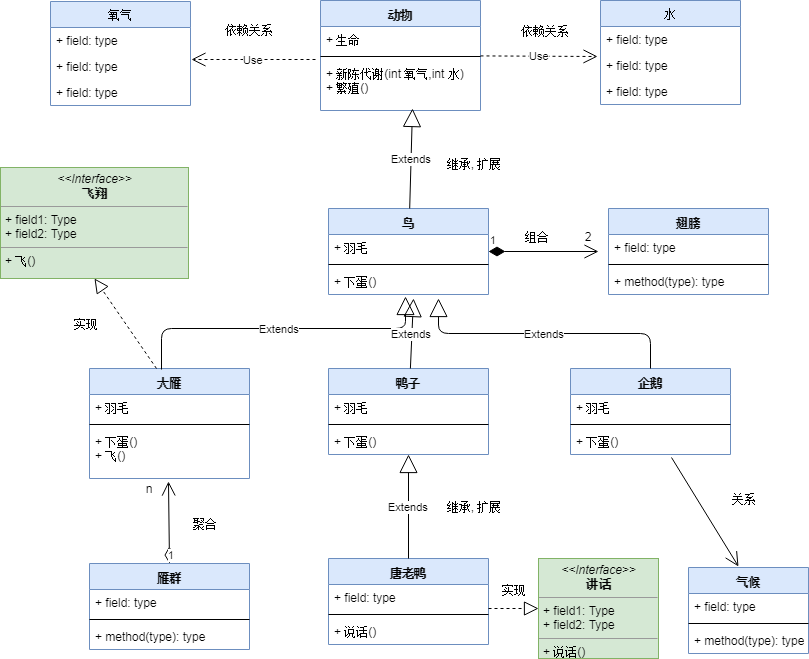

The diagram above was exported from draw.io. Its source (the exported page's mxGraphModel, read from the mxfile embedded in the PNG):
<mxGraphModel dx="1394" dy="715" grid="1" gridSize="10" guides="1" tooltips="1" connect="1" arrows="1" fold="1" page="1" pageScale="1" pageWidth="850" pageHeight="1100" math="0" shadow="0">
  <root>
    <mxCell id="0" />
    <mxCell id="1" parent="0" />
    <mxCell id="82V979220fVbywop-dQz-1" value="动物" style="swimlane;fontStyle=1;align=center;verticalAlign=top;childLayout=stackLayout;horizontal=1;startSize=26;horizontalStack=0;resizeParent=1;resizeParentMax=0;resizeLast=0;collapsible=1;marginBottom=0;fillColor=#dae8fc;strokeColor=#6c8ebf;" vertex="1" parent="1">
      <mxGeometry x="345" y="112" width="160" height="110" as="geometry" />
    </mxCell>
    <mxCell id="82V979220fVbywop-dQz-2" value="+ 生命" style="text;strokeColor=none;fillColor=none;align=left;verticalAlign=top;spacingLeft=4;spacingRight=4;overflow=hidden;rotatable=0;points=[[0,0.5],[1,0.5]];portConstraint=eastwest;" vertex="1" parent="82V979220fVbywop-dQz-1">
      <mxGeometry y="26" width="160" height="26" as="geometry" />
    </mxCell>
    <mxCell id="82V979220fVbywop-dQz-3" value="" style="line;strokeWidth=1;fillColor=none;align=left;verticalAlign=middle;spacingTop=-1;spacingLeft=3;spacingRight=3;rotatable=0;labelPosition=right;points=[];portConstraint=eastwest;" vertex="1" parent="82V979220fVbywop-dQz-1">
      <mxGeometry y="52" width="160" height="8" as="geometry" />
    </mxCell>
    <mxCell id="82V979220fVbywop-dQz-4" value="+ 新陈代谢(int 氧气,int 水)&#10;+ 繁殖()&#10;" style="text;strokeColor=none;fillColor=none;align=left;verticalAlign=top;spacingLeft=4;spacingRight=4;overflow=hidden;rotatable=0;points=[[0,0.5],[1,0.5]];portConstraint=eastwest;" vertex="1" parent="82V979220fVbywop-dQz-1">
      <mxGeometry y="60" width="160" height="50" as="geometry" />
    </mxCell>
    <mxCell id="82V979220fVbywop-dQz-5" value="水" style="swimlane;fontStyle=0;childLayout=stackLayout;horizontal=1;startSize=26;fillColor=#dae8fc;horizontalStack=0;resizeParent=1;resizeParentMax=0;resizeLast=0;collapsible=1;marginBottom=0;strokeColor=#6c8ebf;" vertex="1" parent="1">
      <mxGeometry x="625" y="112" width="140" height="104" as="geometry" />
    </mxCell>
    <mxCell id="82V979220fVbywop-dQz-6" value="+ field: type" style="text;strokeColor=none;fillColor=none;align=left;verticalAlign=top;spacingLeft=4;spacingRight=4;overflow=hidden;rotatable=0;points=[[0,0.5],[1,0.5]];portConstraint=eastwest;" vertex="1" parent="82V979220fVbywop-dQz-5">
      <mxGeometry y="26" width="140" height="26" as="geometry" />
    </mxCell>
    <mxCell id="82V979220fVbywop-dQz-7" value="+ field: type" style="text;strokeColor=none;fillColor=none;align=left;verticalAlign=top;spacingLeft=4;spacingRight=4;overflow=hidden;rotatable=0;points=[[0,0.5],[1,0.5]];portConstraint=eastwest;" vertex="1" parent="82V979220fVbywop-dQz-5">
      <mxGeometry y="52" width="140" height="26" as="geometry" />
    </mxCell>
    <mxCell id="82V979220fVbywop-dQz-8" value="+ field: type" style="text;strokeColor=none;fillColor=none;align=left;verticalAlign=top;spacingLeft=4;spacingRight=4;overflow=hidden;rotatable=0;points=[[0,0.5],[1,0.5]];portConstraint=eastwest;" vertex="1" parent="82V979220fVbywop-dQz-5">
      <mxGeometry y="78" width="140" height="26" as="geometry" />
    </mxCell>
    <mxCell id="82V979220fVbywop-dQz-9" value="氧气" style="swimlane;fontStyle=0;childLayout=stackLayout;horizontal=1;startSize=26;fillColor=#dae8fc;horizontalStack=0;resizeParent=1;resizeParentMax=0;resizeLast=0;collapsible=1;marginBottom=0;strokeColor=#6c8ebf;" vertex="1" parent="1">
      <mxGeometry x="75" y="113" width="140" height="104" as="geometry" />
    </mxCell>
    <mxCell id="82V979220fVbywop-dQz-10" value="+ field: type" style="text;strokeColor=none;fillColor=none;align=left;verticalAlign=top;spacingLeft=4;spacingRight=4;overflow=hidden;rotatable=0;points=[[0,0.5],[1,0.5]];portConstraint=eastwest;" vertex="1" parent="82V979220fVbywop-dQz-9">
      <mxGeometry y="26" width="140" height="26" as="geometry" />
    </mxCell>
    <mxCell id="82V979220fVbywop-dQz-11" value="+ field: type" style="text;strokeColor=none;fillColor=none;align=left;verticalAlign=top;spacingLeft=4;spacingRight=4;overflow=hidden;rotatable=0;points=[[0,0.5],[1,0.5]];portConstraint=eastwest;" vertex="1" parent="82V979220fVbywop-dQz-9">
      <mxGeometry y="52" width="140" height="26" as="geometry" />
    </mxCell>
    <mxCell id="82V979220fVbywop-dQz-12" value="+ field: type" style="text;strokeColor=none;fillColor=none;align=left;verticalAlign=top;spacingLeft=4;spacingRight=4;overflow=hidden;rotatable=0;points=[[0,0.5],[1,0.5]];portConstraint=eastwest;" vertex="1" parent="82V979220fVbywop-dQz-9">
      <mxGeometry y="78" width="140" height="26" as="geometry" />
    </mxCell>
    <mxCell id="82V979220fVbywop-dQz-13" value="Use" style="endArrow=open;endSize=12;dashed=1;html=1;entryX=-0.021;entryY=0.154;entryDx=0;entryDy=0;entryPerimeter=0;" edge="1" parent="1" source="82V979220fVbywop-dQz-1" target="82V979220fVbywop-dQz-7">
      <mxGeometry width="160" relative="1" as="geometry">
        <mxPoint x="335" y="282" as="sourcePoint" />
        <mxPoint x="495" y="282" as="targetPoint" />
      </mxGeometry>
    </mxCell>
    <mxCell id="82V979220fVbywop-dQz-14" value="依赖关系" style="text;html=1;strokeColor=none;fillColor=none;align=center;verticalAlign=middle;whiteSpace=wrap;rounded=0;" vertex="1" parent="1">
      <mxGeometry x="545" y="132" width="50" height="20" as="geometry" />
    </mxCell>
    <mxCell id="82V979220fVbywop-dQz-15" value="Use" style="endArrow=open;endSize=12;dashed=1;html=1;entryX=1.007;entryY=0.231;entryDx=0;entryDy=0;entryPerimeter=0;exitX=-0.031;exitY=-0.02;exitDx=0;exitDy=0;exitPerimeter=0;" edge="1" parent="1" source="82V979220fVbywop-dQz-4" target="82V979220fVbywop-dQz-11">
      <mxGeometry width="160" relative="1" as="geometry">
        <mxPoint x="335" y="162" as="sourcePoint" />
        <mxPoint x="405" y="332" as="targetPoint" />
      </mxGeometry>
    </mxCell>
    <mxCell id="82V979220fVbywop-dQz-16" value="依赖关系" style="text;html=1;strokeColor=none;fillColor=none;align=center;verticalAlign=middle;whiteSpace=wrap;rounded=0;" vertex="1" parent="1">
      <mxGeometry x="249" y="131" width="50" height="20" as="geometry" />
    </mxCell>
    <mxCell id="82V979220fVbywop-dQz-17" value="鸟" style="swimlane;fontStyle=1;align=center;verticalAlign=top;childLayout=stackLayout;horizontal=1;startSize=26;horizontalStack=0;resizeParent=1;resizeParentMax=0;resizeLast=0;collapsible=1;marginBottom=0;fillColor=#dae8fc;strokeColor=#6c8ebf;" vertex="1" parent="1">
      <mxGeometry x="353" y="320" width="160" height="86" as="geometry" />
    </mxCell>
    <mxCell id="82V979220fVbywop-dQz-18" value="+ 羽毛" style="text;strokeColor=none;fillColor=none;align=left;verticalAlign=top;spacingLeft=4;spacingRight=4;overflow=hidden;rotatable=0;points=[[0,0.5],[1,0.5]];portConstraint=eastwest;" vertex="1" parent="82V979220fVbywop-dQz-17">
      <mxGeometry y="26" width="160" height="26" as="geometry" />
    </mxCell>
    <mxCell id="82V979220fVbywop-dQz-19" value="" style="line;strokeWidth=1;fillColor=none;align=left;verticalAlign=middle;spacingTop=-1;spacingLeft=3;spacingRight=3;rotatable=0;labelPosition=right;points=[];portConstraint=eastwest;" vertex="1" parent="82V979220fVbywop-dQz-17">
      <mxGeometry y="52" width="160" height="8" as="geometry" />
    </mxCell>
    <mxCell id="82V979220fVbywop-dQz-20" value="+ 下蛋()" style="text;strokeColor=none;fillColor=none;align=left;verticalAlign=top;spacingLeft=4;spacingRight=4;overflow=hidden;rotatable=0;points=[[0,0.5],[1,0.5]];portConstraint=eastwest;" vertex="1" parent="82V979220fVbywop-dQz-17">
      <mxGeometry y="60" width="160" height="26" as="geometry" />
    </mxCell>
    <mxCell id="82V979220fVbywop-dQz-21" value="Extends" style="endArrow=block;endSize=16;endFill=0;html=1;entryX=0.575;entryY=0.96;entryDx=0;entryDy=0;entryPerimeter=0;" edge="1" parent="1" source="82V979220fVbywop-dQz-17" target="82V979220fVbywop-dQz-4">
      <mxGeometry width="160" relative="1" as="geometry">
        <mxPoint x="133" y="410" as="sourcePoint" />
        <mxPoint x="293" y="410" as="targetPoint" />
      </mxGeometry>
    </mxCell>
    <mxCell id="82V979220fVbywop-dQz-22" value="继承, 扩展" style="text;html=1;strokeColor=none;fillColor=none;align=center;verticalAlign=middle;whiteSpace=wrap;rounded=0;" vertex="1" parent="1">
      <mxGeometry x="463" y="270" width="70" height="10" as="geometry" />
    </mxCell>
    <mxCell id="82V979220fVbywop-dQz-23" value="翅膀" style="swimlane;fontStyle=1;align=center;verticalAlign=top;childLayout=stackLayout;horizontal=1;startSize=26;horizontalStack=0;resizeParent=1;resizeParentMax=0;resizeLast=0;collapsible=1;marginBottom=0;fillColor=#dae8fc;strokeColor=#6c8ebf;" vertex="1" parent="1">
      <mxGeometry x="633" y="320" width="160" height="86" as="geometry" />
    </mxCell>
    <mxCell id="82V979220fVbywop-dQz-24" value="+ field: type" style="text;strokeColor=none;fillColor=none;align=left;verticalAlign=top;spacingLeft=4;spacingRight=4;overflow=hidden;rotatable=0;points=[[0,0.5],[1,0.5]];portConstraint=eastwest;" vertex="1" parent="82V979220fVbywop-dQz-23">
      <mxGeometry y="26" width="160" height="26" as="geometry" />
    </mxCell>
    <mxCell id="82V979220fVbywop-dQz-25" value="" style="line;strokeWidth=1;fillColor=none;align=left;verticalAlign=middle;spacingTop=-1;spacingLeft=3;spacingRight=3;rotatable=0;labelPosition=right;points=[];portConstraint=eastwest;" vertex="1" parent="82V979220fVbywop-dQz-23">
      <mxGeometry y="52" width="160" height="8" as="geometry" />
    </mxCell>
    <mxCell id="82V979220fVbywop-dQz-26" value="+ method(type): type" style="text;strokeColor=none;fillColor=none;align=left;verticalAlign=top;spacingLeft=4;spacingRight=4;overflow=hidden;rotatable=0;points=[[0,0.5],[1,0.5]];portConstraint=eastwest;" vertex="1" parent="82V979220fVbywop-dQz-23">
      <mxGeometry y="60" width="160" height="26" as="geometry" />
    </mxCell>
    <mxCell id="82V979220fVbywop-dQz-27" value="1" style="endArrow=open;html=1;endSize=12;startArrow=diamondThin;startSize=14;startFill=1;edgeStyle=orthogonalEdgeStyle;align=left;verticalAlign=bottom;" edge="1" parent="1">
      <mxGeometry x="-1" y="3" relative="1" as="geometry">
        <mxPoint x="513" y="363" as="sourcePoint" />
        <mxPoint x="623" y="363" as="targetPoint" />
      </mxGeometry>
    </mxCell>
    <mxCell id="82V979220fVbywop-dQz-28" value="组合" style="text;html=1;strokeColor=none;fillColor=none;align=center;verticalAlign=middle;whiteSpace=wrap;rounded=0;" vertex="1" parent="1">
      <mxGeometry x="536" y="338" width="50" height="20" as="geometry" />
    </mxCell>
    <mxCell id="82V979220fVbywop-dQz-34" value="大雁" style="swimlane;fontStyle=1;align=center;verticalAlign=top;childLayout=stackLayout;horizontal=1;startSize=26;horizontalStack=0;resizeParent=1;resizeParentMax=0;resizeLast=0;collapsible=1;marginBottom=0;fillColor=#dae8fc;strokeColor=#6c8ebf;" vertex="1" parent="1">
      <mxGeometry x="114" y="480" width="160" height="110" as="geometry" />
    </mxCell>
    <mxCell id="82V979220fVbywop-dQz-35" value="+ 羽毛" style="text;strokeColor=none;fillColor=none;align=left;verticalAlign=top;spacingLeft=4;spacingRight=4;overflow=hidden;rotatable=0;points=[[0,0.5],[1,0.5]];portConstraint=eastwest;" vertex="1" parent="82V979220fVbywop-dQz-34">
      <mxGeometry y="26" width="160" height="26" as="geometry" />
    </mxCell>
    <mxCell id="82V979220fVbywop-dQz-36" value="" style="line;strokeWidth=1;fillColor=none;align=left;verticalAlign=middle;spacingTop=-1;spacingLeft=3;spacingRight=3;rotatable=0;labelPosition=right;points=[];portConstraint=eastwest;" vertex="1" parent="82V979220fVbywop-dQz-34">
      <mxGeometry y="52" width="160" height="8" as="geometry" />
    </mxCell>
    <mxCell id="82V979220fVbywop-dQz-37" value="+ 下蛋()&#10;+ 飞()&#10;" style="text;strokeColor=none;fillColor=none;align=left;verticalAlign=top;spacingLeft=4;spacingRight=4;overflow=hidden;rotatable=0;points=[[0,0.5],[1,0.5]];portConstraint=eastwest;" vertex="1" parent="82V979220fVbywop-dQz-34">
      <mxGeometry y="60" width="160" height="50" as="geometry" />
    </mxCell>
    <mxCell id="82V979220fVbywop-dQz-38" value="企鹅" style="swimlane;fontStyle=1;align=center;verticalAlign=top;childLayout=stackLayout;horizontal=1;startSize=26;horizontalStack=0;resizeParent=1;resizeParentMax=0;resizeLast=0;collapsible=1;marginBottom=0;fillColor=#dae8fc;strokeColor=#6c8ebf;" vertex="1" parent="1">
      <mxGeometry x="595" y="480" width="160" height="86" as="geometry" />
    </mxCell>
    <mxCell id="82V979220fVbywop-dQz-39" value="+ 羽毛" style="text;strokeColor=none;fillColor=none;align=left;verticalAlign=top;spacingLeft=4;spacingRight=4;overflow=hidden;rotatable=0;points=[[0,0.5],[1,0.5]];portConstraint=eastwest;" vertex="1" parent="82V979220fVbywop-dQz-38">
      <mxGeometry y="26" width="160" height="26" as="geometry" />
    </mxCell>
    <mxCell id="82V979220fVbywop-dQz-40" value="" style="line;strokeWidth=1;fillColor=none;align=left;verticalAlign=middle;spacingTop=-1;spacingLeft=3;spacingRight=3;rotatable=0;labelPosition=right;points=[];portConstraint=eastwest;" vertex="1" parent="82V979220fVbywop-dQz-38">
      <mxGeometry y="52" width="160" height="8" as="geometry" />
    </mxCell>
    <mxCell id="82V979220fVbywop-dQz-41" value="+ 下蛋()" style="text;strokeColor=none;fillColor=none;align=left;verticalAlign=top;spacingLeft=4;spacingRight=4;overflow=hidden;rotatable=0;points=[[0,0.5],[1,0.5]];portConstraint=eastwest;" vertex="1" parent="82V979220fVbywop-dQz-38">
      <mxGeometry y="60" width="160" height="26" as="geometry" />
    </mxCell>
    <mxCell id="82V979220fVbywop-dQz-42" value="鸭子" style="swimlane;fontStyle=1;align=center;verticalAlign=top;childLayout=stackLayout;horizontal=1;startSize=26;horizontalStack=0;resizeParent=1;resizeParentMax=0;resizeLast=0;collapsible=1;marginBottom=0;fillColor=#dae8fc;strokeColor=#6c8ebf;" vertex="1" parent="1">
      <mxGeometry x="353" y="480" width="160" height="86" as="geometry" />
    </mxCell>
    <mxCell id="82V979220fVbywop-dQz-43" value="+ 羽毛" style="text;strokeColor=none;fillColor=none;align=left;verticalAlign=top;spacingLeft=4;spacingRight=4;overflow=hidden;rotatable=0;points=[[0,0.5],[1,0.5]];portConstraint=eastwest;" vertex="1" parent="82V979220fVbywop-dQz-42">
      <mxGeometry y="26" width="160" height="26" as="geometry" />
    </mxCell>
    <mxCell id="82V979220fVbywop-dQz-44" value="" style="line;strokeWidth=1;fillColor=none;align=left;verticalAlign=middle;spacingTop=-1;spacingLeft=3;spacingRight=3;rotatable=0;labelPosition=right;points=[];portConstraint=eastwest;" vertex="1" parent="82V979220fVbywop-dQz-42">
      <mxGeometry y="52" width="160" height="8" as="geometry" />
    </mxCell>
    <mxCell id="82V979220fVbywop-dQz-45" value="+ 下蛋()" style="text;strokeColor=none;fillColor=none;align=left;verticalAlign=top;spacingLeft=4;spacingRight=4;overflow=hidden;rotatable=0;points=[[0,0.5],[1,0.5]];portConstraint=eastwest;" vertex="1" parent="82V979220fVbywop-dQz-42">
      <mxGeometry y="60" width="160" height="26" as="geometry" />
    </mxCell>
    <mxCell id="82V979220fVbywop-dQz-46" value="Extends" style="endArrow=block;endSize=16;endFill=0;html=1;entryX=0.481;entryY=1.077;entryDx=0;entryDy=0;entryPerimeter=0;exitX=0.45;exitY=0.012;exitDx=0;exitDy=0;exitPerimeter=0;edgeStyle=orthogonalEdgeStyle;" edge="1" parent="1" source="82V979220fVbywop-dQz-34" target="82V979220fVbywop-dQz-20">
      <mxGeometry width="160" relative="1" as="geometry">
        <mxPoint x="194" y="320" as="sourcePoint" />
        <mxPoint x="194" y="320" as="targetPoint" />
        <Array as="points">
          <mxPoint x="186" y="440" />
          <mxPoint x="430" y="440" />
        </Array>
      </mxGeometry>
    </mxCell>
    <mxCell id="82V979220fVbywop-dQz-47" value="Extends" style="endArrow=block;endSize=16;endFill=0;html=1;entryX=0.531;entryY=1.154;entryDx=0;entryDy=0;entryPerimeter=0;" edge="1" parent="1" source="82V979220fVbywop-dQz-42" target="82V979220fVbywop-dQz-20">
      <mxGeometry width="160" relative="1" as="geometry">
        <mxPoint x="403" y="610" as="sourcePoint" />
        <mxPoint x="563" y="610" as="targetPoint" />
      </mxGeometry>
    </mxCell>
    <mxCell id="82V979220fVbywop-dQz-48" value="Extends" style="endArrow=block;endSize=16;endFill=0;html=1;edgeStyle=orthogonalEdgeStyle;exitX=0.5;exitY=0;exitDx=0;exitDy=0;" edge="1" parent="1" source="82V979220fVbywop-dQz-38">
      <mxGeometry width="160" relative="1" as="geometry">
        <mxPoint x="513" y="620" as="sourcePoint" />
        <mxPoint x="463" y="410" as="targetPoint" />
      </mxGeometry>
    </mxCell>
    <mxCell id="82V979220fVbywop-dQz-49" value="&lt;p style=&quot;margin: 0px ; margin-top: 4px ; text-align: center&quot;&gt;&lt;i&gt;&amp;lt;&amp;lt;Interface&amp;gt;&amp;gt;&lt;/i&gt;&lt;br&gt;&lt;b&gt;飞翔&lt;/b&gt;&lt;/p&gt;&lt;hr size=&quot;1&quot;&gt;&lt;p style=&quot;margin: 0px ; margin-left: 4px&quot;&gt;+ field1: Type&lt;br&gt;+ field2: Type&lt;/p&gt;&lt;hr size=&quot;1&quot;&gt;&lt;p style=&quot;margin: 0px ; margin-left: 4px&quot;&gt;+ 飞()&lt;/p&gt;" style="verticalAlign=top;align=left;overflow=fill;fontSize=12;fontFamily=Helvetica;html=1;fillColor=#d5e8d4;strokeColor=#82b366;" vertex="1" parent="1">
      <mxGeometry x="25" y="279" width="188" height="111" as="geometry" />
    </mxCell>
    <mxCell id="82V979220fVbywop-dQz-50" value="" style="endArrow=block;dashed=1;endFill=0;endSize=12;html=1;entryX=0.5;entryY=1;entryDx=0;entryDy=0;exitX=0.419;exitY=0;exitDx=0;exitDy=0;exitPerimeter=0;" edge="1" parent="1" source="82V979220fVbywop-dQz-34" target="82V979220fVbywop-dQz-49">
      <mxGeometry width="160" relative="1" as="geometry">
        <mxPoint x="3" y="460" as="sourcePoint" />
        <mxPoint x="163" y="460" as="targetPoint" />
      </mxGeometry>
    </mxCell>
    <mxCell id="82V979220fVbywop-dQz-51" value="实现" style="text;html=1;strokeColor=none;fillColor=none;align=center;verticalAlign=middle;whiteSpace=wrap;rounded=0;" vertex="1" parent="1">
      <mxGeometry x="75" y="430" width="70" height="10" as="geometry" />
    </mxCell>
    <mxCell id="82V979220fVbywop-dQz-56" value="雁群" style="swimlane;fontStyle=1;align=center;verticalAlign=top;childLayout=stackLayout;horizontal=1;startSize=26;horizontalStack=0;resizeParent=1;resizeParentMax=0;resizeLast=0;collapsible=1;marginBottom=0;fillColor=#dae8fc;strokeColor=#6c8ebf;" vertex="1" parent="1">
      <mxGeometry x="114" y="675" width="160" height="86" as="geometry" />
    </mxCell>
    <mxCell id="82V979220fVbywop-dQz-57" value="+ field: type" style="text;strokeColor=none;fillColor=none;align=left;verticalAlign=top;spacingLeft=4;spacingRight=4;overflow=hidden;rotatable=0;points=[[0,0.5],[1,0.5]];portConstraint=eastwest;" vertex="1" parent="82V979220fVbywop-dQz-56">
      <mxGeometry y="26" width="160" height="26" as="geometry" />
    </mxCell>
    <mxCell id="82V979220fVbywop-dQz-58" value="" style="line;strokeWidth=1;fillColor=none;align=left;verticalAlign=middle;spacingTop=-1;spacingLeft=3;spacingRight=3;rotatable=0;labelPosition=right;points=[];portConstraint=eastwest;" vertex="1" parent="82V979220fVbywop-dQz-56">
      <mxGeometry y="52" width="160" height="8" as="geometry" />
    </mxCell>
    <mxCell id="82V979220fVbywop-dQz-59" value="+ method(type): type" style="text;strokeColor=none;fillColor=none;align=left;verticalAlign=top;spacingLeft=4;spacingRight=4;overflow=hidden;rotatable=0;points=[[0,0.5],[1,0.5]];portConstraint=eastwest;" vertex="1" parent="82V979220fVbywop-dQz-56">
      <mxGeometry y="60" width="160" height="26" as="geometry" />
    </mxCell>
    <mxCell id="82V979220fVbywop-dQz-60" value="唐老鸭" style="swimlane;fontStyle=1;align=center;verticalAlign=top;childLayout=stackLayout;horizontal=1;startSize=26;horizontalStack=0;resizeParent=1;resizeParentMax=0;resizeLast=0;collapsible=1;marginBottom=0;fillColor=#dae8fc;strokeColor=#6c8ebf;" vertex="1" parent="1">
      <mxGeometry x="353" y="670" width="160" height="86" as="geometry" />
    </mxCell>
    <mxCell id="82V979220fVbywop-dQz-61" value="+ field: type" style="text;strokeColor=none;fillColor=none;align=left;verticalAlign=top;spacingLeft=4;spacingRight=4;overflow=hidden;rotatable=0;points=[[0,0.5],[1,0.5]];portConstraint=eastwest;" vertex="1" parent="82V979220fVbywop-dQz-60">
      <mxGeometry y="26" width="160" height="26" as="geometry" />
    </mxCell>
    <mxCell id="82V979220fVbywop-dQz-62" value="" style="line;strokeWidth=1;fillColor=none;align=left;verticalAlign=middle;spacingTop=-1;spacingLeft=3;spacingRight=3;rotatable=0;labelPosition=right;points=[];portConstraint=eastwest;" vertex="1" parent="82V979220fVbywop-dQz-60">
      <mxGeometry y="52" width="160" height="8" as="geometry" />
    </mxCell>
    <mxCell id="82V979220fVbywop-dQz-63" value="+ 说话()" style="text;strokeColor=none;fillColor=none;align=left;verticalAlign=top;spacingLeft=4;spacingRight=4;overflow=hidden;rotatable=0;points=[[0,0.5],[1,0.5]];portConstraint=eastwest;" vertex="1" parent="82V979220fVbywop-dQz-60">
      <mxGeometry y="60" width="160" height="26" as="geometry" />
    </mxCell>
    <mxCell id="82V979220fVbywop-dQz-64" value="&lt;p style=&quot;margin: 0px ; margin-top: 4px ; text-align: center&quot;&gt;&lt;i&gt;&amp;lt;&amp;lt;Interface&amp;gt;&amp;gt;&lt;/i&gt;&lt;br&gt;&lt;b&gt;讲话&lt;/b&gt;&lt;/p&gt;&lt;hr size=&quot;1&quot;&gt;&lt;p style=&quot;margin: 0px ; margin-left: 4px&quot;&gt;+ field1: Type&lt;br&gt;+ field2: Type&lt;/p&gt;&lt;hr size=&quot;1&quot;&gt;&lt;p style=&quot;margin: 0px ; margin-left: 4px&quot;&gt;+ 说话()&lt;/p&gt;" style="verticalAlign=top;align=left;overflow=fill;fontSize=12;fontFamily=Helvetica;html=1;fillColor=#d5e8d4;strokeColor=#82b366;" vertex="1" parent="1">
      <mxGeometry x="563" y="670" width="120" height="100" as="geometry" />
    </mxCell>
    <mxCell id="82V979220fVbywop-dQz-67" value="Extends" style="endArrow=block;endSize=16;endFill=0;html=1;" edge="1" parent="1" source="82V979220fVbywop-dQz-60" target="82V979220fVbywop-dQz-45">
      <mxGeometry width="160" relative="1" as="geometry">
        <mxPoint x="333" y="830" as="sourcePoint" />
        <mxPoint x="493" y="830" as="targetPoint" />
      </mxGeometry>
    </mxCell>
    <mxCell id="82V979220fVbywop-dQz-68" value="" style="endArrow=block;dashed=1;endFill=0;endSize=12;html=1;" edge="1" parent="1">
      <mxGeometry width="160" relative="1" as="geometry">
        <mxPoint x="513" y="720" as="sourcePoint" />
        <mxPoint x="563" y="720" as="targetPoint" />
      </mxGeometry>
    </mxCell>
    <mxCell id="82V979220fVbywop-dQz-73" value="气候" style="swimlane;fontStyle=1;align=center;verticalAlign=top;childLayout=stackLayout;horizontal=1;startSize=26;horizontalStack=0;resizeParent=1;resizeParentMax=0;resizeLast=0;collapsible=1;marginBottom=0;fillColor=#dae8fc;strokeColor=#6c8ebf;" vertex="1" parent="1">
      <mxGeometry x="713" y="679" width="120" height="86" as="geometry" />
    </mxCell>
    <mxCell id="82V979220fVbywop-dQz-74" value="+ field: type" style="text;strokeColor=none;fillColor=none;align=left;verticalAlign=top;spacingLeft=4;spacingRight=4;overflow=hidden;rotatable=0;points=[[0,0.5],[1,0.5]];portConstraint=eastwest;" vertex="1" parent="82V979220fVbywop-dQz-73">
      <mxGeometry y="26" width="120" height="26" as="geometry" />
    </mxCell>
    <mxCell id="82V979220fVbywop-dQz-75" value="" style="line;strokeWidth=1;fillColor=none;align=left;verticalAlign=middle;spacingTop=-1;spacingLeft=3;spacingRight=3;rotatable=0;labelPosition=right;points=[];portConstraint=eastwest;" vertex="1" parent="82V979220fVbywop-dQz-73">
      <mxGeometry y="52" width="120" height="8" as="geometry" />
    </mxCell>
    <mxCell id="82V979220fVbywop-dQz-76" value="+ method(type): type" style="text;strokeColor=none;fillColor=none;align=left;verticalAlign=top;spacingLeft=4;spacingRight=4;overflow=hidden;rotatable=0;points=[[0,0.5],[1,0.5]];portConstraint=eastwest;" vertex="1" parent="82V979220fVbywop-dQz-73">
      <mxGeometry y="60" width="120" height="26" as="geometry" />
    </mxCell>
    <mxCell id="82V979220fVbywop-dQz-77" value="" style="endArrow=open;endFill=1;endSize=12;html=1;exitX=0.631;exitY=1.115;exitDx=0;exitDy=0;exitPerimeter=0;entryX=0.419;entryY=-0.012;entryDx=0;entryDy=0;entryPerimeter=0;" edge="1" parent="1" source="82V979220fVbywop-dQz-41" target="82V979220fVbywop-dQz-73">
      <mxGeometry width="160" relative="1" as="geometry">
        <mxPoint x="23" y="800" as="sourcePoint" />
        <mxPoint x="183" y="800" as="targetPoint" />
      </mxGeometry>
    </mxCell>
    <mxCell id="82V979220fVbywop-dQz-78" value="关系" style="text;html=1;strokeColor=none;fillColor=none;align=center;verticalAlign=middle;whiteSpace=wrap;rounded=0;" vertex="1" parent="1">
      <mxGeometry x="743" y="600" width="50" height="20" as="geometry" />
    </mxCell>
    <mxCell id="82V979220fVbywop-dQz-79" value="实现" style="text;html=1;strokeColor=none;fillColor=none;align=center;verticalAlign=middle;whiteSpace=wrap;rounded=0;" vertex="1" parent="1">
      <mxGeometry x="503" y="696" width="70" height="10" as="geometry" />
    </mxCell>
    <mxCell id="82V979220fVbywop-dQz-81" value="1" style="endArrow=open;html=1;endSize=12;startArrow=diamondThin;startSize=14;startFill=0;align=left;verticalAlign=bottom;entryX=0.494;entryY=1.06;entryDx=0;entryDy=0;entryPerimeter=0;exitX=0.5;exitY=0;exitDx=0;exitDy=0;" edge="1" parent="1" source="82V979220fVbywop-dQz-56" target="82V979220fVbywop-dQz-37">
      <mxGeometry x="-1" y="3" relative="1" as="geometry">
        <mxPoint x="-80" y="640" as="sourcePoint" />
        <mxPoint x="80" y="640" as="targetPoint" />
      </mxGeometry>
    </mxCell>
    <mxCell id="82V979220fVbywop-dQz-82" value="聚合" style="text;html=1;strokeColor=none;fillColor=none;align=center;verticalAlign=middle;whiteSpace=wrap;rounded=0;" vertex="1" parent="1">
      <mxGeometry x="194" y="630" width="70" height="10" as="geometry" />
    </mxCell>
    <mxCell id="82V979220fVbywop-dQz-83" value="n" style="text;html=1;strokeColor=none;fillColor=none;align=center;verticalAlign=middle;whiteSpace=wrap;rounded=0;" vertex="1" parent="1">
      <mxGeometry x="138" y="595" width="70" height="10" as="geometry" />
    </mxCell>
    <mxCell id="82V979220fVbywop-dQz-84" value="继承, 扩展" style="text;html=1;strokeColor=none;fillColor=none;align=center;verticalAlign=middle;whiteSpace=wrap;rounded=0;" vertex="1" parent="1">
      <mxGeometry x="463" y="613" width="70" height="10" as="geometry" />
    </mxCell>
    <mxCell id="82V979220fVbywop-dQz-85" value="2" style="text;html=1;strokeColor=none;fillColor=none;align=center;verticalAlign=middle;whiteSpace=wrap;rounded=0;" vertex="1" parent="1">
      <mxGeometry x="587" y="338" width="50" height="20" as="geometry" />
    </mxCell>
  </root>
</mxGraphModel>